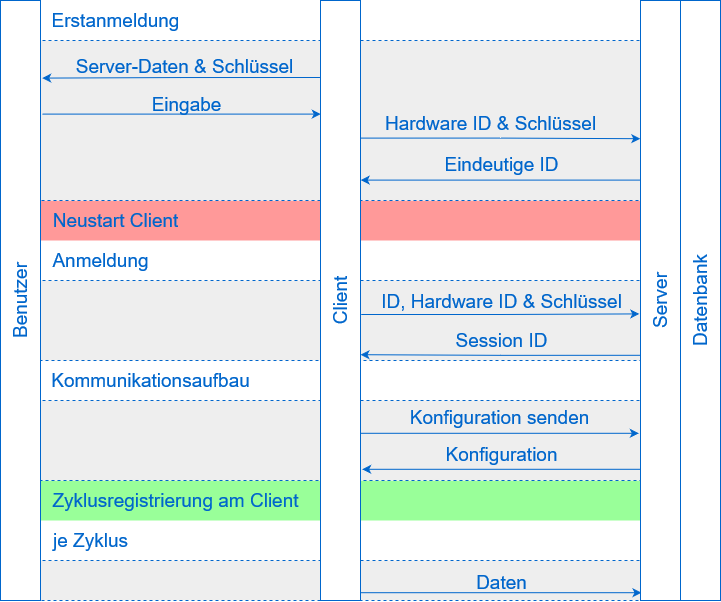

The diagram above was exported from draw.io. Its source (the exported page's mxGraphModel, read from the mxfile embedded in the PNG):
<mxGraphModel dx="2324" dy="792" grid="1" gridSize="10" guides="1" tooltips="1" connect="1" arrows="1" fold="1" page="1" pageScale="1" pageWidth="827" pageHeight="1169" math="0" shadow="0">
  <root>
    <mxCell id="0" />
    <mxCell id="1" parent="0" />
    <mxCell id="ZMXlFCp6bf21fY5hDoM--37" value="" style="rounded=0;whiteSpace=wrap;html=1;strokeColor=#0066CC;fontSize=19;fontColor=#0066CC;fillColor=#EEEEEE;dashed=1;labelPosition=center;verticalLabelPosition=top;align=center;verticalAlign=bottom;" vertex="1" parent="1">
      <mxGeometry x="-760" y="560" width="680" height="40" as="geometry" />
    </mxCell>
    <mxCell id="ZMXlFCp6bf21fY5hDoM--33" value="" style="rounded=0;whiteSpace=wrap;html=1;dashed=1;labelBackgroundColor=none;strokeColor=none;fontSize=19;fontColor=#0066CC;fillColor=#99FF99;" vertex="1" parent="1">
      <mxGeometry x="-760" y="480" width="720" height="40" as="geometry" />
    </mxCell>
    <mxCell id="ZMXlFCp6bf21fY5hDoM--34" value="Zyklusregistrierung am Client" style="text;html=1;align=center;verticalAlign=middle;resizable=0;points=[];autosize=1;strokeColor=none;fillColor=none;fontSize=19;fontColor=#0066CC;" vertex="1" parent="1">
      <mxGeometry x="-720" y="480" width="270" height="40" as="geometry" />
    </mxCell>
    <mxCell id="ZMXlFCp6bf21fY5hDoM--26" value="" style="rounded=0;whiteSpace=wrap;html=1;strokeColor=#0066CC;fontSize=19;fontColor=#0066CC;fillColor=#EEEEEE;dashed=1;labelPosition=center;verticalLabelPosition=top;align=center;verticalAlign=bottom;" vertex="1" parent="1">
      <mxGeometry x="-760" y="400" width="680" height="80" as="geometry" />
    </mxCell>
    <mxCell id="ZMXlFCp6bf21fY5hDoM--20" value="" style="rounded=0;whiteSpace=wrap;html=1;dashed=1;labelBackgroundColor=none;strokeColor=none;fontSize=19;fontColor=#0066CC;fillColor=#FF9999;" vertex="1" parent="1">
      <mxGeometry x="-760" y="200" width="720" height="40" as="geometry" />
    </mxCell>
    <mxCell id="ZMXlFCp6bf21fY5hDoM--16" value="" style="rounded=0;whiteSpace=wrap;html=1;strokeColor=#0066CC;fontSize=19;fontColor=#0066CC;fillColor=#EEEEEE;dashed=1;labelPosition=center;verticalLabelPosition=top;align=center;verticalAlign=bottom;" vertex="1" parent="1">
      <mxGeometry x="-760" y="280" width="680" height="80" as="geometry" />
    </mxCell>
    <mxCell id="ZMXlFCp6bf21fY5hDoM--3" value="" style="rounded=0;whiteSpace=wrap;html=1;strokeColor=#0066CC;fontSize=19;fontColor=#0066CC;fillColor=#EEEEEE;dashed=1;labelPosition=center;verticalLabelPosition=top;align=center;verticalAlign=bottom;" vertex="1" parent="1">
      <mxGeometry x="-760" y="40" width="680" height="160" as="geometry" />
    </mxCell>
    <mxCell id="ZMXlFCp6bf21fY5hDoM--10" style="edgeStyle=orthogonalEdgeStyle;rounded=0;orthogonalLoop=1;jettySize=auto;html=1;entryX=-0.005;entryY=0.157;entryDx=0;entryDy=0;entryPerimeter=0;strokeColor=#0066CC;fontSize=19;fontColor=#0066CC;exitX=0.998;exitY=0.156;exitDx=0;exitDy=0;exitPerimeter=0;" edge="1" parent="1">
      <mxGeometry relative="1" as="geometry">
        <mxPoint x="-400.0799999999999" y="137.60000000000014" as="sourcePoint" />
        <mxPoint x="-120.19999999999982" y="138.20000000000005" as="targetPoint" />
        <Array as="points">
          <mxPoint x="-260" y="138" />
        </Array>
      </mxGeometry>
    </mxCell>
    <mxCell id="ZMXlFCp6bf21fY5hDoM--11" value="Hardware ID &amp;amp; Schlüssel" style="edgeLabel;html=1;align=center;verticalAlign=middle;resizable=0;points=[];fontSize=19;fontColor=#0066CC;labelBackgroundColor=none;" vertex="1" connectable="0" parent="ZMXlFCp6bf21fY5hDoM--10">
      <mxGeometry x="0.0397" relative="1" as="geometry">
        <mxPoint x="-16" y="-15" as="offset" />
      </mxGeometry>
    </mxCell>
    <mxCell id="ZMXlFCp6bf21fY5hDoM--22" style="edgeStyle=orthogonalEdgeStyle;rounded=0;orthogonalLoop=1;jettySize=auto;html=1;entryX=-0.03;entryY=0.449;entryDx=0;entryDy=0;entryPerimeter=0;strokeColor=#0066CC;fontSize=19;fontColor=#0066CC;exitX=1.018;exitY=0.45;exitDx=0;exitDy=0;exitPerimeter=0;" edge="1" parent="1">
      <mxGeometry relative="1" as="geometry">
        <mxPoint x="-399.27999999999975" y="314" as="sourcePoint" />
        <mxPoint x="-121.19999999999982" y="313.4000000000001" as="targetPoint" />
        <Array as="points">
          <mxPoint x="-260" y="314" />
        </Array>
      </mxGeometry>
    </mxCell>
    <mxCell id="ZMXlFCp6bf21fY5hDoM--23" value="ID, Hardware ID &amp;amp; Schlüssel" style="edgeLabel;html=1;align=center;verticalAlign=middle;resizable=0;points=[];fontSize=19;fontColor=#0066CC;labelBackgroundColor=none;" vertex="1" connectable="0" parent="ZMXlFCp6bf21fY5hDoM--22">
      <mxGeometry x="0.1171" y="-1" relative="1" as="geometry">
        <mxPoint x="-16" y="-14" as="offset" />
      </mxGeometry>
    </mxCell>
    <mxCell id="ZMXlFCp6bf21fY5hDoM--27" style="edgeStyle=orthogonalEdgeStyle;rounded=0;orthogonalLoop=1;jettySize=auto;html=1;entryX=-0.042;entryY=0.648;entryDx=0;entryDy=0;entryPerimeter=0;strokeColor=#0066CC;fontSize=19;fontColor=#0066CC;exitX=0.975;exitY=0.648;exitDx=0;exitDy=0;exitPerimeter=0;" edge="1" parent="1">
      <mxGeometry relative="1" as="geometry">
        <mxPoint x="-401" y="432.8000000000002" as="sourcePoint" />
        <mxPoint x="-121.68000000000029" y="432.8000000000002" as="targetPoint" />
      </mxGeometry>
    </mxCell>
    <mxCell id="ZMXlFCp6bf21fY5hDoM--28" value="Konfiguration senden" style="edgeLabel;html=1;align=center;verticalAlign=middle;resizable=0;points=[];fontSize=19;fontColor=#0066CC;labelBackgroundColor=none;" vertex="1" connectable="0" parent="ZMXlFCp6bf21fY5hDoM--27">
      <mxGeometry x="0.1817" y="-3" relative="1" as="geometry">
        <mxPoint x="-26" y="-19" as="offset" />
      </mxGeometry>
    </mxCell>
    <mxCell id="ZMXlFCp6bf21fY5hDoM--38" style="edgeStyle=orthogonalEdgeStyle;rounded=0;orthogonalLoop=1;jettySize=auto;html=1;entryX=0.025;entryY=0.912;entryDx=0;entryDy=0;entryPerimeter=0;strokeColor=#0066CC;fontSize=19;fontColor=#0066CC;exitX=0.992;exitY=0.912;exitDx=0;exitDy=0;exitPerimeter=0;" edge="1" parent="1">
      <mxGeometry relative="1" as="geometry">
        <mxPoint x="-400.32000000000016" y="592.2" as="sourcePoint" />
        <mxPoint x="-118.99999999999955" y="592.2" as="targetPoint" />
      </mxGeometry>
    </mxCell>
    <mxCell id="ZMXlFCp6bf21fY5hDoM--39" value="Daten" style="edgeLabel;html=1;align=center;verticalAlign=middle;resizable=0;points=[];fontSize=19;fontColor=#0066CC;labelBackgroundColor=none;" vertex="1" connectable="0" parent="ZMXlFCp6bf21fY5hDoM--38">
      <mxGeometry x="0.1712" y="1" relative="1" as="geometry">
        <mxPoint x="-24" y="-10" as="offset" />
      </mxGeometry>
    </mxCell>
    <mxCell id="ZMXlFCp6bf21fY5hDoM--1" value="Client" style="rounded=0;whiteSpace=wrap;html=1;horizontal=0;fontSize=19;fontColor=#0066CC;strokeColor=#0066CC;fillColor=default;" vertex="1" parent="1">
      <mxGeometry x="-440" width="40" height="600" as="geometry" />
    </mxCell>
    <mxCell id="ZMXlFCp6bf21fY5hDoM--12" style="edgeStyle=orthogonalEdgeStyle;rounded=0;orthogonalLoop=1;jettySize=auto;html=1;entryX=1.005;entryY=0.226;entryDx=0;entryDy=0;entryPerimeter=0;strokeColor=#0066CC;fontSize=19;fontColor=#0066CC;exitX=0.007;exitY=0.226;exitDx=0;exitDy=0;exitPerimeter=0;" edge="1" parent="1">
      <mxGeometry relative="1" as="geometry">
        <mxPoint x="-119.7199999999998" y="179.5999999999999" as="sourcePoint" />
        <mxPoint x="-399.8000000000002" y="179.5999999999999" as="targetPoint" />
      </mxGeometry>
    </mxCell>
    <mxCell id="ZMXlFCp6bf21fY5hDoM--13" value="Eindeutige ID" style="edgeLabel;html=1;align=center;verticalAlign=middle;resizable=0;points=[];fontSize=19;fontColor=#0066CC;labelBackgroundColor=none;" vertex="1" connectable="0" parent="ZMXlFCp6bf21fY5hDoM--12">
      <mxGeometry x="-0.0191" y="2" relative="1" as="geometry">
        <mxPoint x="-3" y="-18" as="offset" />
      </mxGeometry>
    </mxCell>
    <mxCell id="ZMXlFCp6bf21fY5hDoM--24" style="edgeStyle=orthogonalEdgeStyle;rounded=0;orthogonalLoop=1;jettySize=auto;html=1;entryX=1;entryY=0.517;entryDx=0;entryDy=0;entryPerimeter=0;strokeColor=#0066CC;fontSize=19;fontColor=#0066CC;exitX=0.003;exitY=0.518;exitDx=0;exitDy=0;exitPerimeter=0;" edge="1" parent="1">
      <mxGeometry relative="1" as="geometry">
        <mxPoint x="-119.87999999999965" y="354.8000000000002" as="sourcePoint" />
        <mxPoint x="-400" y="354.20000000000005" as="targetPoint" />
        <Array as="points">
          <mxPoint x="-260" y="355" />
          <mxPoint x="-400" y="354" />
        </Array>
      </mxGeometry>
    </mxCell>
    <mxCell id="ZMXlFCp6bf21fY5hDoM--25" value="Session ID" style="edgeLabel;html=1;align=center;verticalAlign=middle;resizable=0;points=[];fontSize=19;fontColor=#0066CC;labelBackgroundColor=none;" vertex="1" connectable="0" parent="ZMXlFCp6bf21fY5hDoM--24">
      <mxGeometry x="-0.3011" y="-1" relative="1" as="geometry">
        <mxPoint x="-42" y="-14" as="offset" />
      </mxGeometry>
    </mxCell>
    <mxCell id="ZMXlFCp6bf21fY5hDoM--31" style="edgeStyle=orthogonalEdgeStyle;rounded=0;orthogonalLoop=1;jettySize=auto;html=1;entryX=1.042;entryY=0.708;entryDx=0;entryDy=0;entryPerimeter=0;strokeColor=#0066CC;fontSize=19;fontColor=#0066CC;exitX=0.042;exitY=0.708;exitDx=0;exitDy=0;exitPerimeter=0;" edge="1" parent="1">
      <mxGeometry relative="1" as="geometry">
        <mxPoint x="-118.31999999999971" y="468.8000000000002" as="sourcePoint" />
        <mxPoint x="-398.3199999999997" y="468.8000000000002" as="targetPoint" />
      </mxGeometry>
    </mxCell>
    <mxCell id="ZMXlFCp6bf21fY5hDoM--32" value="Konfiguration" style="edgeLabel;html=1;align=center;verticalAlign=middle;resizable=0;points=[];fontSize=19;fontColor=#0066CC;labelBackgroundColor=none;" vertex="1" connectable="0" parent="ZMXlFCp6bf21fY5hDoM--31">
      <mxGeometry x="-0.2094" relative="1" as="geometry">
        <mxPoint x="-31" y="-15" as="offset" />
      </mxGeometry>
    </mxCell>
    <mxCell id="ZMXlFCp6bf21fY5hDoM--2" value="Server" style="rounded=0;whiteSpace=wrap;html=1;strokeColor=#0066CC;fillColor=default;fontColor=#0066CC;horizontal=0;fontSize=19;labelPosition=center;verticalLabelPosition=middle;align=center;verticalAlign=middle;" vertex="1" parent="1">
      <mxGeometry x="-120" width="40" height="600" as="geometry" />
    </mxCell>
    <mxCell id="ZMXlFCp6bf21fY5hDoM--4" value="Datenbank" style="rounded=0;whiteSpace=wrap;html=1;strokeColor=#0066CC;fillColor=default;fontColor=#0066CC;horizontal=0;fontSize=19;labelPosition=center;verticalLabelPosition=middle;align=center;verticalAlign=middle;" vertex="1" parent="1">
      <mxGeometry x="-80" width="40" height="600" as="geometry" />
    </mxCell>
    <mxCell id="ZMXlFCp6bf21fY5hDoM--6" style="edgeStyle=orthogonalEdgeStyle;rounded=0;orthogonalLoop=1;jettySize=auto;html=1;entryX=1.043;entryY=0.056;entryDx=0;entryDy=0;entryPerimeter=0;fontSize=19;fontColor=#0066CC;strokeColor=#0066CC;exitX=-0.013;exitY=0.055;exitDx=0;exitDy=0;exitPerimeter=0;" edge="1" parent="1">
      <mxGeometry relative="1" as="geometry">
        <mxPoint x="-440.5199999999995" y="77" as="sourcePoint" />
        <mxPoint x="-718.2800000000002" y="77.60000000000014" as="targetPoint" />
        <Array as="points">
          <mxPoint x="-580" y="78" />
        </Array>
      </mxGeometry>
    </mxCell>
    <mxCell id="ZMXlFCp6bf21fY5hDoM--7" value="Server-Daten &amp;amp; Schlüssel" style="edgeLabel;html=1;align=center;verticalAlign=middle;resizable=0;points=[];fontSize=19;fontColor=#0066CC;labelBackgroundColor=none;" vertex="1" connectable="0" parent="ZMXlFCp6bf21fY5hDoM--6">
      <mxGeometry x="-0.0718" relative="1" as="geometry">
        <mxPoint x="-8" y="-12" as="offset" />
      </mxGeometry>
    </mxCell>
    <mxCell id="ZMXlFCp6bf21fY5hDoM--8" style="edgeStyle=orthogonalEdgeStyle;rounded=0;orthogonalLoop=1;jettySize=auto;html=1;entryX=0.007;entryY=0.116;entryDx=0;entryDy=0;entryPerimeter=0;strokeColor=#0066CC;fontSize=19;fontColor=#0066CC;exitX=1.043;exitY=0.116;exitDx=0;exitDy=0;exitPerimeter=0;" edge="1" parent="1">
      <mxGeometry relative="1" as="geometry">
        <mxPoint x="-718.2800000000002" y="113.60000000000014" as="sourcePoint" />
        <mxPoint x="-439.7199999999998" y="113.60000000000014" as="targetPoint" />
      </mxGeometry>
    </mxCell>
    <mxCell id="ZMXlFCp6bf21fY5hDoM--9" value="Eingabe" style="edgeLabel;html=1;align=center;verticalAlign=middle;resizable=0;points=[];fontSize=19;fontColor=#0066CC;labelBackgroundColor=none;" vertex="1" connectable="0" parent="ZMXlFCp6bf21fY5hDoM--8">
      <mxGeometry x="0.2735" y="-1" relative="1" as="geometry">
        <mxPoint x="-34" y="-11" as="offset" />
      </mxGeometry>
    </mxCell>
    <mxCell id="ZMXlFCp6bf21fY5hDoM--5" value="Benutzer" style="rounded=0;whiteSpace=wrap;html=1;horizontal=0;fontSize=19;fontColor=#0066CC;strokeColor=#0066CC;fillColor=default;" vertex="1" parent="1">
      <mxGeometry x="-760" width="40" height="600" as="geometry" />
    </mxCell>
    <mxCell id="ZMXlFCp6bf21fY5hDoM--17" value="Erstanmeldung" style="text;html=1;align=center;verticalAlign=middle;resizable=0;points=[];autosize=1;strokeColor=none;fillColor=none;fontSize=19;fontColor=#0066CC;" vertex="1" parent="1">
      <mxGeometry x="-720" width="150" height="40" as="geometry" />
    </mxCell>
    <mxCell id="ZMXlFCp6bf21fY5hDoM--18" value="Anmeldung" style="text;html=1;align=center;verticalAlign=middle;resizable=0;points=[];autosize=1;strokeColor=none;fillColor=none;fontSize=19;fontColor=#0066CC;" vertex="1" parent="1">
      <mxGeometry x="-720" y="240" width="120" height="40" as="geometry" />
    </mxCell>
    <mxCell id="ZMXlFCp6bf21fY5hDoM--19" value="&lt;div&gt;Kommunikationsaufbau&lt;/div&gt;" style="text;html=1;align=center;verticalAlign=middle;resizable=0;points=[];autosize=1;strokeColor=none;fillColor=none;fontSize=19;fontColor=#0066CC;" vertex="1" parent="1">
      <mxGeometry x="-720" y="360" width="220" height="40" as="geometry" />
    </mxCell>
    <mxCell id="ZMXlFCp6bf21fY5hDoM--21" value="Neustart Client" style="text;html=1;align=center;verticalAlign=middle;resizable=0;points=[];autosize=1;strokeColor=none;fillColor=none;fontSize=19;fontColor=#0066CC;" vertex="1" parent="1">
      <mxGeometry x="-720" y="200" width="150" height="40" as="geometry" />
    </mxCell>
    <mxCell id="ZMXlFCp6bf21fY5hDoM--36" value="je Zyklus" style="text;html=1;align=center;verticalAlign=middle;resizable=0;points=[];autosize=1;strokeColor=none;fillColor=none;fontSize=19;fontColor=#0066CC;" vertex="1" parent="1">
      <mxGeometry x="-720" y="520" width="100" height="40" as="geometry" />
    </mxCell>
  </root>
</mxGraphModel>